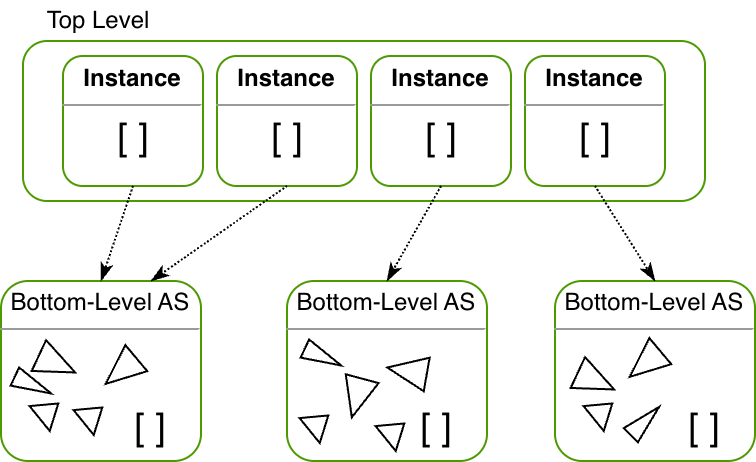

The diagram above was exported from draw.io. Its source (the exported page's mxGraphModel, read from the mxfile embedded in the PNG):
<mxGraphModel dx="2504" dy="1454" grid="1" gridSize="10" guides="1" tooltips="1" connect="1" arrows="1" fold="1" page="1" pageScale="1" pageWidth="850" pageHeight="1100" math="0" shadow="0">
  <root>
    <mxCell id="0" />
    <mxCell id="1" parent="0" />
    <mxCell id="yol8rp2PUIrKZrJYRAOl-1" value="" style="rounded=1;whiteSpace=wrap;html=1;labelBackgroundColor=none;strokeColor=#4D9900;fillColor=#ffffff;" vertex="1" parent="1">
      <mxGeometry x="171" y="260" width="341" height="80" as="geometry" />
    </mxCell>
    <mxCell id="yol8rp2PUIrKZrJYRAOl-2" value="Top Level" style="text;html=1;strokeColor=none;fillColor=none;align=center;verticalAlign=middle;whiteSpace=wrap;rounded=0;labelBackgroundColor=none;" vertex="1" parent="1">
      <mxGeometry x="169" y="240" width="80" height="20" as="geometry" />
    </mxCell>
    <mxCell id="yol8rp2PUIrKZrJYRAOl-3" value="" style="group" vertex="1" connectable="0" parent="1">
      <mxGeometry x="191" y="267.5" width="70" height="65" as="geometry" />
    </mxCell>
    <mxCell id="yol8rp2PUIrKZrJYRAOl-4" value="&lt;font style=&quot;font-size: 19px&quot;&gt;[ ]&lt;/font&gt;" style="text;html=1;strokeColor=none;fillColor=none;align=center;verticalAlign=middle;whiteSpace=wrap;rounded=0;labelBackgroundColor=none;fontSize=8;" vertex="1" parent="yol8rp2PUIrKZrJYRAOl-3">
      <mxGeometry x="24.5" y="33.583333333333336" width="21" height="14.444444444444445" as="geometry" />
    </mxCell>
    <mxCell id="yol8rp2PUIrKZrJYRAOl-5" value="&lt;p style=&quot;margin: 0px ; margin-top: 4px ; text-align: center&quot;&gt;&lt;b&gt;Instance&lt;/b&gt;&lt;/p&gt;&lt;hr size=&quot;1&quot;&gt;&lt;div style=&quot;height: 2px&quot;&gt;&lt;/div&gt;" style="verticalAlign=top;align=left;overflow=fill;fontSize=12;fontFamily=Helvetica;html=1;labelBackgroundColor=none;strokeColor=#4D9900;fillColor=none;rounded=1;" vertex="1" parent="yol8rp2PUIrKZrJYRAOl-3">
      <mxGeometry width="70" height="65" as="geometry" />
    </mxCell>
    <mxCell id="yol8rp2PUIrKZrJYRAOl-6" value="" style="group" vertex="1" connectable="0" parent="1">
      <mxGeometry x="268" y="267.5" width="70" height="65" as="geometry" />
    </mxCell>
    <mxCell id="yol8rp2PUIrKZrJYRAOl-7" value="&lt;font style=&quot;font-size: 19px&quot;&gt;[ ]&lt;/font&gt;" style="text;html=1;strokeColor=none;fillColor=none;align=center;verticalAlign=middle;whiteSpace=wrap;rounded=0;labelBackgroundColor=none;fontSize=8;" vertex="1" parent="yol8rp2PUIrKZrJYRAOl-6">
      <mxGeometry x="24.5" y="33.583333333333336" width="21" height="14.444444444444445" as="geometry" />
    </mxCell>
    <mxCell id="yol8rp2PUIrKZrJYRAOl-8" value="&lt;p style=&quot;margin: 0px ; margin-top: 4px ; text-align: center&quot;&gt;&lt;b&gt;Instance&lt;/b&gt;&lt;/p&gt;&lt;hr size=&quot;1&quot;&gt;&lt;div style=&quot;height: 2px&quot;&gt;&lt;/div&gt;" style="verticalAlign=top;align=left;overflow=fill;fontSize=12;fontFamily=Helvetica;html=1;labelBackgroundColor=none;strokeColor=#4D9900;fillColor=none;rounded=1;" vertex="1" parent="yol8rp2PUIrKZrJYRAOl-6">
      <mxGeometry width="70" height="65" as="geometry" />
    </mxCell>
    <mxCell id="yol8rp2PUIrKZrJYRAOl-9" value="" style="group" vertex="1" connectable="0" parent="1">
      <mxGeometry x="345" y="267.5" width="70" height="65" as="geometry" />
    </mxCell>
    <mxCell id="yol8rp2PUIrKZrJYRAOl-10" value="&lt;font style=&quot;font-size: 19px&quot;&gt;[ ]&lt;/font&gt;" style="text;html=1;strokeColor=none;fillColor=none;align=center;verticalAlign=middle;whiteSpace=wrap;rounded=0;labelBackgroundColor=none;fontSize=8;" vertex="1" parent="yol8rp2PUIrKZrJYRAOl-9">
      <mxGeometry x="24.5" y="33.583333333333336" width="21" height="14.444444444444445" as="geometry" />
    </mxCell>
    <mxCell id="yol8rp2PUIrKZrJYRAOl-11" value="&lt;p style=&quot;margin: 0px ; margin-top: 4px ; text-align: center&quot;&gt;&lt;b&gt;Instance&lt;/b&gt;&lt;/p&gt;&lt;hr size=&quot;1&quot;&gt;&lt;div style=&quot;height: 2px&quot;&gt;&lt;/div&gt;" style="verticalAlign=top;align=left;overflow=fill;fontSize=12;fontFamily=Helvetica;html=1;labelBackgroundColor=none;strokeColor=#4D9900;fillColor=none;rounded=1;" vertex="1" parent="yol8rp2PUIrKZrJYRAOl-9">
      <mxGeometry width="70" height="65" as="geometry" />
    </mxCell>
    <mxCell id="yol8rp2PUIrKZrJYRAOl-12" value="" style="group" vertex="1" connectable="0" parent="1">
      <mxGeometry x="422" y="267.5" width="70" height="65" as="geometry" />
    </mxCell>
    <mxCell id="yol8rp2PUIrKZrJYRAOl-13" value="&lt;font style=&quot;font-size: 19px&quot;&gt;[ ]&lt;/font&gt;" style="text;html=1;strokeColor=none;fillColor=none;align=center;verticalAlign=middle;whiteSpace=wrap;rounded=0;labelBackgroundColor=none;fontSize=8;" vertex="1" parent="yol8rp2PUIrKZrJYRAOl-12">
      <mxGeometry x="24.5" y="33.583333333333336" width="21" height="14.444444444444445" as="geometry" />
    </mxCell>
    <mxCell id="yol8rp2PUIrKZrJYRAOl-14" value="&lt;p style=&quot;margin: 0px ; margin-top: 4px ; text-align: center&quot;&gt;&lt;b&gt;Instance&lt;/b&gt;&lt;/p&gt;&lt;hr size=&quot;1&quot;&gt;&lt;div style=&quot;height: 2px&quot;&gt;&lt;/div&gt;" style="verticalAlign=top;align=left;overflow=fill;fontSize=12;fontFamily=Helvetica;html=1;labelBackgroundColor=none;strokeColor=#4D9900;fillColor=none;rounded=1;" vertex="1" parent="yol8rp2PUIrKZrJYRAOl-12">
      <mxGeometry width="70" height="65" as="geometry" />
    </mxCell>
    <mxCell id="yol8rp2PUIrKZrJYRAOl-15" value="" style="group" vertex="1" connectable="0" parent="1">
      <mxGeometry x="160" y="380" width="100" height="90" as="geometry" />
    </mxCell>
    <mxCell id="yol8rp2PUIrKZrJYRAOl-16" value="&lt;p style=&quot;margin: 0px ; margin-top: 4px ; text-align: center&quot;&gt;Bottom-Level AS&lt;/p&gt;&lt;hr size=&quot;1&quot;&gt;&lt;div style=&quot;height: 2px&quot;&gt;&lt;/div&gt;" style="verticalAlign=top;align=left;overflow=fill;fontSize=12;fontFamily=Helvetica;html=1;labelBackgroundColor=none;strokeColor=#4D9900;fillColor=none;rounded=1;" vertex="1" parent="yol8rp2PUIrKZrJYRAOl-15">
      <mxGeometry width="100" height="90" as="geometry" />
    </mxCell>
    <mxCell id="yol8rp2PUIrKZrJYRAOl-17" value="" style="triangle;whiteSpace=wrap;html=1;labelBackgroundColor=none;strokeColor=#000000;fillColor=none;fontSize=8;rotation=25;" vertex="1" parent="yol8rp2PUIrKZrJYRAOl-15">
      <mxGeometry x="6" y="47" width="20" height="10" as="geometry" />
    </mxCell>
    <mxCell id="yol8rp2PUIrKZrJYRAOl-18" value="" style="triangle;whiteSpace=wrap;html=1;labelBackgroundColor=none;strokeColor=#000000;fillColor=none;fontSize=8;rotation=-39;" vertex="1" parent="yol8rp2PUIrKZrJYRAOl-15">
      <mxGeometry x="18" y="57" width="12" height="16" as="geometry" />
    </mxCell>
    <mxCell id="yol8rp2PUIrKZrJYRAOl-19" value="" style="triangle;whiteSpace=wrap;html=1;labelBackgroundColor=none;strokeColor=#000000;fillColor=none;fontSize=8;rotation=25;" vertex="1" parent="yol8rp2PUIrKZrJYRAOl-15">
      <mxGeometry x="18" y="33" width="20" height="17" as="geometry" />
    </mxCell>
    <mxCell id="yol8rp2PUIrKZrJYRAOl-20" value="" style="triangle;whiteSpace=wrap;html=1;labelBackgroundColor=none;strokeColor=#000000;fillColor=none;fontSize=8;rotation=140;" vertex="1" parent="yol8rp2PUIrKZrJYRAOl-15">
      <mxGeometry x="50" y="36.5" width="20" height="17" as="geometry" />
    </mxCell>
    <mxCell id="yol8rp2PUIrKZrJYRAOl-21" value="" style="triangle;whiteSpace=wrap;html=1;labelBackgroundColor=none;strokeColor=#000000;fillColor=none;fontSize=8;rotation=-39;" vertex="1" parent="yol8rp2PUIrKZrJYRAOl-15">
      <mxGeometry x="40" y="59" width="12" height="16" as="geometry" />
    </mxCell>
    <mxCell id="yol8rp2PUIrKZrJYRAOl-22" value="&lt;font style=&quot;font-size: 19px&quot;&gt;[ ]&lt;/font&gt;" style="text;html=1;strokeColor=none;fillColor=none;align=center;verticalAlign=middle;whiteSpace=wrap;rounded=0;labelBackgroundColor=none;fontSize=8;" vertex="1" parent="yol8rp2PUIrKZrJYRAOl-15">
      <mxGeometry x="60" y="63" width="30" height="20" as="geometry" />
    </mxCell>
    <mxCell id="yol8rp2PUIrKZrJYRAOl-23" value="" style="group" vertex="1" connectable="0" parent="1">
      <mxGeometry x="303" y="380" width="100" height="90" as="geometry" />
    </mxCell>
    <mxCell id="yol8rp2PUIrKZrJYRAOl-24" value="&lt;p style=&quot;margin: 0px ; margin-top: 4px ; text-align: center&quot;&gt;Bottom-Level AS&lt;/p&gt;&lt;hr size=&quot;1&quot;&gt;&lt;div style=&quot;height: 2px&quot;&gt;&lt;/div&gt;" style="verticalAlign=top;align=left;overflow=fill;fontSize=12;fontFamily=Helvetica;html=1;labelBackgroundColor=none;strokeColor=#4D9900;fillColor=none;rounded=1;" vertex="1" parent="yol8rp2PUIrKZrJYRAOl-23">
      <mxGeometry width="100" height="90" as="geometry" />
    </mxCell>
    <mxCell id="yol8rp2PUIrKZrJYRAOl-25" value="" style="triangle;whiteSpace=wrap;html=1;labelBackgroundColor=none;strokeColor=#000000;fillColor=none;fontSize=8;rotation=25;" vertex="1" parent="yol8rp2PUIrKZrJYRAOl-23">
      <mxGeometry x="8" y="33" width="20" height="10" as="geometry" />
    </mxCell>
    <mxCell id="yol8rp2PUIrKZrJYRAOl-26" value="" style="triangle;whiteSpace=wrap;html=1;labelBackgroundColor=none;strokeColor=#000000;fillColor=none;fontSize=8;rotation=-39;" vertex="1" parent="yol8rp2PUIrKZrJYRAOl-23">
      <mxGeometry x="10" y="63" width="12" height="16" as="geometry" />
    </mxCell>
    <mxCell id="yol8rp2PUIrKZrJYRAOl-27" value="" style="triangle;whiteSpace=wrap;html=1;labelBackgroundColor=none;strokeColor=#000000;fillColor=none;fontSize=8;rotation=105;" vertex="1" parent="yol8rp2PUIrKZrJYRAOl-23">
      <mxGeometry x="25" y="50" width="20" height="17" as="geometry" />
    </mxCell>
    <mxCell id="yol8rp2PUIrKZrJYRAOl-28" value="" style="triangle;whiteSpace=wrap;html=1;labelBackgroundColor=none;strokeColor=#000000;fillColor=none;fontSize=8;rotation=-170;" vertex="1" parent="yol8rp2PUIrKZrJYRAOl-23">
      <mxGeometry x="50" y="36.5" width="20" height="17" as="geometry" />
    </mxCell>
    <mxCell id="yol8rp2PUIrKZrJYRAOl-29" value="" style="triangle;whiteSpace=wrap;html=1;labelBackgroundColor=none;strokeColor=#000000;fillColor=none;fontSize=8;rotation=-39;" vertex="1" parent="yol8rp2PUIrKZrJYRAOl-23">
      <mxGeometry x="48" y="67" width="12" height="16" as="geometry" />
    </mxCell>
    <mxCell id="yol8rp2PUIrKZrJYRAOl-30" value="&lt;font style=&quot;font-size: 19px&quot;&gt;[ ]&lt;/font&gt;" style="text;html=1;strokeColor=none;fillColor=none;align=center;verticalAlign=middle;whiteSpace=wrap;rounded=0;labelBackgroundColor=none;fontSize=8;" vertex="1" parent="yol8rp2PUIrKZrJYRAOl-23">
      <mxGeometry x="60" y="63" width="30" height="20" as="geometry" />
    </mxCell>
    <mxCell id="yol8rp2PUIrKZrJYRAOl-31" value="" style="group" vertex="1" connectable="0" parent="1">
      <mxGeometry x="437" y="380" width="100" height="90" as="geometry" />
    </mxCell>
    <mxCell id="yol8rp2PUIrKZrJYRAOl-32" value="&lt;p style=&quot;margin: 0px ; margin-top: 4px ; text-align: center&quot;&gt;Bottom-Level AS&lt;/p&gt;&lt;hr size=&quot;1&quot;&gt;&lt;div style=&quot;height: 2px&quot;&gt;&lt;/div&gt;" style="verticalAlign=top;align=left;overflow=fill;fontSize=12;fontFamily=Helvetica;html=1;labelBackgroundColor=none;strokeColor=#4D9900;fillColor=none;rounded=1;" vertex="1" parent="yol8rp2PUIrKZrJYRAOl-31">
      <mxGeometry width="100" height="90" as="geometry" />
    </mxCell>
    <mxCell id="yol8rp2PUIrKZrJYRAOl-33" value="" style="triangle;whiteSpace=wrap;html=1;labelBackgroundColor=none;strokeColor=#000000;fillColor=none;fontSize=8;rotation=-45;" vertex="1" parent="yol8rp2PUIrKZrJYRAOl-31">
      <mxGeometry x="35" y="65" width="20" height="10" as="geometry" />
    </mxCell>
    <mxCell id="yol8rp2PUIrKZrJYRAOl-34" value="" style="triangle;whiteSpace=wrap;html=1;labelBackgroundColor=none;strokeColor=#000000;fillColor=none;fontSize=8;rotation=-39;" vertex="1" parent="yol8rp2PUIrKZrJYRAOl-31">
      <mxGeometry x="18" y="57" width="12" height="16" as="geometry" />
    </mxCell>
    <mxCell id="yol8rp2PUIrKZrJYRAOl-35" value="" style="triangle;whiteSpace=wrap;html=1;labelBackgroundColor=none;strokeColor=#000000;fillColor=none;fontSize=8;rotation=25;" vertex="1" parent="yol8rp2PUIrKZrJYRAOl-31">
      <mxGeometry x="10.5" y="41.5" width="20" height="17" as="geometry" />
    </mxCell>
    <mxCell id="yol8rp2PUIrKZrJYRAOl-36" value="" style="triangle;whiteSpace=wrap;html=1;labelBackgroundColor=none;strokeColor=#000000;fillColor=none;fontSize=8;rotation=140;" vertex="1" parent="yol8rp2PUIrKZrJYRAOl-31">
      <mxGeometry x="35" y="33" width="20" height="17" as="geometry" />
    </mxCell>
    <mxCell id="yol8rp2PUIrKZrJYRAOl-37" value="&lt;font style=&quot;font-size: 19px&quot;&gt;[ ]&lt;/font&gt;" style="text;html=1;strokeColor=none;fillColor=none;align=center;verticalAlign=middle;whiteSpace=wrap;rounded=0;labelBackgroundColor=none;fontSize=8;" vertex="1" parent="yol8rp2PUIrKZrJYRAOl-31">
      <mxGeometry x="60" y="63" width="30" height="20" as="geometry" />
    </mxCell>
    <mxCell id="yol8rp2PUIrKZrJYRAOl-38" style="edgeStyle=none;curved=1;html=1;exitX=0.5;exitY=1;entryX=0.5;entryY=0;dashed=1;dashPattern=1 1;endArrow=classicThin;endFill=1;jettySize=auto;orthogonalLoop=1;strokeColor=#000000;fontSize=8;" edge="1" parent="1" source="yol8rp2PUIrKZrJYRAOl-5" target="yol8rp2PUIrKZrJYRAOl-16">
      <mxGeometry relative="1" as="geometry" />
    </mxCell>
    <mxCell id="yol8rp2PUIrKZrJYRAOl-39" style="edgeStyle=none;curved=1;html=1;exitX=0.5;exitY=1;entryX=0.75;entryY=0;dashed=1;dashPattern=1 1;endArrow=classicThin;endFill=1;jettySize=auto;orthogonalLoop=1;strokeColor=#000000;fontSize=8;" edge="1" parent="1" source="yol8rp2PUIrKZrJYRAOl-8" target="yol8rp2PUIrKZrJYRAOl-16">
      <mxGeometry relative="1" as="geometry" />
    </mxCell>
    <mxCell id="yol8rp2PUIrKZrJYRAOl-40" style="edgeStyle=none;curved=1;html=1;exitX=0.5;exitY=1;entryX=0.5;entryY=0;dashed=1;dashPattern=1 1;endArrow=classicThin;endFill=1;jettySize=auto;orthogonalLoop=1;strokeColor=#000000;fontSize=8;" edge="1" parent="1" source="yol8rp2PUIrKZrJYRAOl-11" target="yol8rp2PUIrKZrJYRAOl-24">
      <mxGeometry relative="1" as="geometry" />
    </mxCell>
    <mxCell id="yol8rp2PUIrKZrJYRAOl-41" style="edgeStyle=none;curved=1;html=1;exitX=0.5;exitY=1;entryX=0.5;entryY=0;dashed=1;dashPattern=1 1;endArrow=classicThin;endFill=1;jettySize=auto;orthogonalLoop=1;strokeColor=#000000;fontSize=8;" edge="1" parent="1" source="yol8rp2PUIrKZrJYRAOl-14" target="yol8rp2PUIrKZrJYRAOl-32">
      <mxGeometry relative="1" as="geometry" />
    </mxCell>
  </root>
</mxGraphModel>